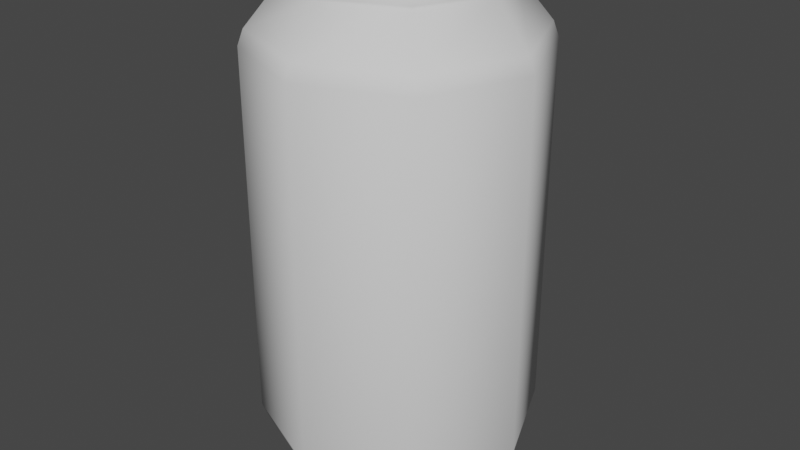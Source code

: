 # Source: Soft_Drink_330ml.blend  (saved by Blender 3.3.6; exported with 4.5.12 LTS)
import bpy
from mathutils import Matrix  # noqa: F401  (used for matrix-valued properties, if any)

bpy.ops.wm.read_factory_settings(use_empty=True)
scene = bpy.context.scene
scene.name = 'Scene'

# ---- collections
col_collection = bpy.data.collections.new('Collection'); scene.collection.children.link(col_collection)

# ---- world
world_world = bpy.data.worlds.new('World'); scene.world = world_world
world_world.use_nodes = True; world_world.node_tree.nodes.clear()
_N = world_world.node_tree.nodes; _L = world_world.node_tree.links
n0 = _N.new('ShaderNodeOutputWorld'); n0.name = 'World Output'; n0.location = (300, 300)
n1 = _N.new('ShaderNodeBackground'); n1.name = 'Background'; n1.location = (10, 300)
n1.inputs[0].default_value = (0.05088, 0.05088, 0.05088, 1.0)
_L.new(n1.outputs[0], n0.inputs[0])
n0.is_active_output = True
world_world.color = (0.05088, 0.05088, 0.05088)
world_world.use_sun_shadow = False
world_world.sun_shadow_jitter_overblur = 0.0

# ---- meshes
me_cylinder = bpy.data.meshes.new('Cylinder')
me_cylinder.from_pydata([(-3.472e-09, 0.2815, -0.7), (-4.284e-09, 0.2867, 0.7), (0.199, 0.199, -0.7), (0.2027, 0.2027, 0.7), (0.2815, 3.673e-09, -0.7), (0.2867, -4.284e-09, 0.7), (0.199, -0.199, -0.7), (0.2027, -0.2027, 0.7), (-4.737e-09, -0.2815, -0.7), (-4.284e-09, -0.2867, 0.7), (-0.199, -0.199, -0.7), (-0.2027, -0.2027, 0.7), (-0.2815, -4.059e-09, -0.7), (-0.2867, 4.284e-09, 0.7), (-0.199, 0.199, -0.7), (-0.2027, 0.2027, 0.7), (0.2129, 0.2129, -0.7), (-4.105e-09, 0.3011, -0.7), (0.3011, 4.305e-09, -0.7), (0.2129, -0.2129, -0.7), (-4.105e-09, -0.3011, -0.7), (-0.2129, -0.2129, -0.7), (-0.3011, -4.692e-09, -0.7), (-0.2129, 0.2129, -0.7), (0.08834, 0.08834, -0.625), (-3.445e-09, 0.1249, -0.625), (0.1249, 1.716e-09, -0.625), (0.08834, -0.08834, -0.625), (-4.006e-09, -0.1249, -0.625), (-0.08834, -0.08834, -0.625), (-0.1249, -1.716e-09, -0.625), (-0.08834, 0.08834, -0.625), (-4.721e-09, 0.2597, 0.75), (0.1836, 0.1836, 0.75), (0.2597, -3.848e-09, 0.75), (0.1836, -0.1836, 0.75), (-3.848e-09, -0.2597, 0.75), (-0.1836, -0.1836, 0.75), (-0.2597, 3.848e-09, 0.75), (-0.1836, 0.1836, 0.75), (-4.284e-09, 0.2867, 0.75), (0.2027, 0.2027, 0.75), (0.2867, -4.284e-09, 0.75), (0.2027, -0.2027, 0.75), (-4.284e-09, -0.2867, 0.75), (-0.2027, -0.2027, 0.75), (-0.2867, 4.284e-09, 0.75), (-0.2027, 0.2027, 0.75), (-9.884e-10, 0.2488, 0.7), (0.176, 0.176, 0.7), (0.2488, -3.673e-09, 0.7), (0.176, -0.176, 0.7), (2.337e-10, -0.2488, 0.7), (-0.176, -0.176, 0.7), (-0.2488, 3.673e-09, 0.7), (-0.176, 0.176, 0.7), (-4.284e-09, 0.2867, 0.7063), (0.2027, 0.2027, 0.7063), (-0.2027, 0.2027, 0.7063), (0.2027, -0.2027, 0.7063), (-4.284e-09, -0.2867, 0.7063), (-0.2867, 4.284e-09, 0.7063), (0.2867, -4.284e-09, 0.7063), (-0.2027, -0.2027, 0.7063), (-8.138e-10, 0.2597, 0.7), (0.1836, 0.1836, 0.7), (0.2597, -3.848e-09, 0.7), (0.1836, -0.1836, 0.7), (5.909e-11, -0.2597, 0.7), (-0.1836, -0.1836, 0.7), (-0.2597, 3.848e-09, 0.7), (-0.1836, 0.1836, 0.7), (-3.378e-09, 0.309, -0.6554), (0.2185, 0.2185, -0.6554), (0.309, 2.424e-09, -0.6554), (0.2185, -0.2185, -0.6554), (-3.378e-09, -0.309, -0.6554), (-0.2185, -0.2185, -0.6554), (-0.309, -1.432e-09, -0.6554), (-0.2185, 0.2185, -0.6554), (-4.261e-09, 0.3825, -0.579), (-4.47e-09, 0.4, -0.5365), (-4.47e-09, 0.4, 0.5365), (-4.444e-09, 0.3842, 0.5802), (0.2828, 0.2828, -0.5365), (0.2705, 0.2705, -0.579), (0.2717, 0.2717, 0.5802), (0.2828, 0.2828, 0.5365), (0.4, 0.0, -0.5365), (0.3825, 4.654e-10, -0.579), (0.3842, -5.978e-10, 0.5802), (0.4, 0.0, 0.5365), (0.2828, -0.2828, -0.5365), (0.2705, -0.2705, -0.579), (0.2717, -0.2717, 0.5802), (0.2828, -0.2828, 0.5365), (-4.47e-09, -0.4, -0.5365), (-4.261e-09, -0.3825, -0.579), (-4.444e-09, -0.3842, 0.5802), (-4.47e-09, -0.4, 0.5365), (-0.2828, -0.2828, -0.5365), (-0.2705, -0.2705, -0.579), (-0.2717, -0.2717, 0.5802), (-0.2828, -0.2828, 0.5365), (-0.4, 0.0, -0.5365), (-0.3825, -2.75e-10, -0.579), (-0.3842, 5.978e-10, 0.5802), (-0.4, 0.0, 0.5365), (-0.2828, 0.2828, -0.5365), (-0.2705, 0.2705, -0.579), (-0.2717, 0.2717, 0.5802), (-0.2828, 0.2828, 0.5365), (-3.467e-09, 0.3164, -0.6478), (0.2237, 0.2237, -0.6478), (-0.2237, 0.2237, -0.6478), (0.3164, 2.228e-09, -0.6478), (0.2237, -0.2237, -0.6478), (-3.467e-09, -0.3164, -0.6478), (-0.2237, -0.2237, -0.6478), (-0.3164, -1.316e-09, -0.6478), (-0.1441, -0.075, 0.685), (-0.1441, -0.075, 0.715), (-0.1441, 0.075, 0.685), (-0.1441, 0.075, 0.715), (0.02372, -0.06204, 0.685), (0.02372, -0.06204, 0.715), (0.02372, 0.06204, 0.685), (0.02372, 0.06204, 0.715), (-0.1786, 0.025, 0.685), (-0.1786, -0.025, 0.685), (-0.1786, -0.025, 0.715), (-0.1786, 0.025, 0.715), (0.04995, -0.01835, 0.685), (0.04995, 0.01835, 0.685), (0.04995, 0.01835, 0.715), (0.04995, -0.01835, 0.715), (-0.04624, 0.075, 0.685), (-0.04624, 0.075, 0.715), (-0.04624, -0.075, 0.685), (-0.04624, -0.075, 0.715), (-0.04624, 0.025, 0.715), (-0.04624, -0.025, 0.715)], [], [(81, 82, 87, 84), (94, 90, 5, 7), (98, 94, 7, 9), (102, 98, 9, 11), (106, 102, 11, 13), (110, 106, 13, 15), (90, 86, 3, 5), (57, 56, 40, 41), (114, 112, 72, 79), (72, 73, 16, 17), (83, 110, 15, 1), (73, 74, 18, 16), (115, 116, 75, 74), (74, 75, 19, 18), (116, 117, 76, 75), (75, 76, 20, 19), (117, 118, 77, 76), (76, 77, 21, 20), (118, 119, 78, 77), (77, 78, 22, 21), (119, 114, 79, 78), (78, 79, 23, 22), (79, 72, 17, 23), (113, 115, 74, 73), (12, 14, 31, 30), (2, 0, 17, 16), (4, 2, 16, 18), (6, 4, 18, 19), (8, 6, 19, 20), (10, 8, 20, 21), (12, 10, 21, 22), (14, 12, 22, 23), (0, 14, 23, 17), (25, 24, 26, 27, 28, 29, 30, 31), (8, 10, 29, 28), (4, 6, 27, 26), (0, 2, 24, 25), (14, 0, 25, 31), (10, 12, 30, 29), (6, 8, 28, 27), (2, 4, 26, 24), (36, 35, 67, 68), (56, 58, 47, 40), (60, 59, 43, 44), (58, 61, 46, 47), (59, 62, 42, 43), (61, 63, 45, 46), (62, 57, 41, 42), (63, 60, 44, 45), (32, 33, 41, 40), (33, 34, 42, 41), (34, 35, 43, 42), (35, 36, 44, 43), (36, 37, 45, 44), (37, 38, 46, 45), (38, 39, 47, 46), (39, 32, 40, 47), (49, 48, 55, 54, 53, 52, 51, 50), (34, 33, 65, 66), (39, 38, 70, 71), (37, 36, 68, 69), (35, 34, 66, 67), (33, 32, 64, 65), (32, 39, 71, 64), (38, 37, 69, 70), (11, 9, 60, 63), (5, 3, 57, 62), (13, 11, 63, 61), (7, 5, 62, 59), (15, 13, 61, 58), (9, 7, 59, 60), (1, 15, 58, 56), (3, 1, 56, 57), (48, 49, 65, 64), (49, 50, 66, 65), (50, 51, 67, 66), (51, 52, 68, 67), (52, 53, 69, 68), (53, 54, 70, 69), (54, 55, 71, 70), (55, 48, 64, 71), (86, 83, 1, 3), (104, 107, 111, 108), (100, 103, 107, 104), (96, 99, 103, 100), (92, 95, 99, 96), (88, 91, 95, 92), (84, 87, 91, 88), (108, 111, 82, 81), (81, 84, 85, 80), (87, 82, 83, 86), (84, 88, 89, 85), (91, 87, 86, 90), (88, 92, 93, 89), (95, 91, 90, 94), (92, 96, 97, 93), (99, 95, 94, 98), (96, 100, 101, 97), (103, 99, 98, 102), (100, 104, 105, 101), (107, 103, 102, 106), (104, 108, 109, 105), (111, 107, 106, 110), (108, 81, 80, 109), (82, 111, 110, 83), (112, 113, 73, 72), (80, 85, 113, 112), (85, 89, 115, 113), (105, 109, 114, 119), (101, 105, 119, 118), (97, 101, 118, 117), (93, 97, 117, 116), (89, 93, 116, 115), (109, 80, 112, 114), (128, 131, 123, 122), (136, 137, 127, 126), (132, 135, 125, 124), (138, 139, 121, 120), (141, 130, 121, 139), (137, 123, 131, 140), (140, 131, 130, 141), (126, 127, 134, 133), (133, 134, 135, 132), (120, 121, 130, 129), (129, 130, 131, 128), (134, 140, 141, 135), (127, 137, 140, 134), (135, 141, 139, 125), (124, 125, 139, 138), (122, 123, 137, 136)])
me_cylinder.polygons.foreach_set('use_smooth', [1, 1, 1, 1, 1, 1, 1, 1, 1, 1, 1, 1, 1, 1, 1, 1, 1, 1, 1, 1, 1, 1, 1, 1, 1, 1, 1, 1, 1, 1, 1, 1, 1, 1, 1, 1, 1, 1, 1, 1, 1, 1, 1, 1, 1, 1, 1, 1, 1, 1, 1, 1, 1, 1, 1, 1, 1, 1, 1, 1, 1, 1, 1, 1, 1, 1, 1, 1, 1, 1, 1, 1, 1, 1, 1, 1, 1, 1, 1, 1, 1, 1, 1, 1, 1, 1, 1, 1, 1, 1, 1, 1, 1, 1, 1, 1, 1, 1, 1, 1, 1, 1, 1, 1, 1, 1, 1, 1, 1, 1, 1, 1, 1, 1, 0, 0, 0, 0, 0, 0, 0, 0, 0, 0, 0, 0, 0, 0, 0, 0])
_uv = me_cylinder.uv_layers.new(name='UVMap')
_uv.uv.foreach_set('vector', [1.0, 0.5409, 1.0, 0.9591, 0.875, 0.9591, 0.875, 0.5409, 0.4108, 0.08921, 0.4774, 0.25, 0.3996, 0.25, 0.3558, 0.1442, 0.25, 0.02261, 0.4108, 0.08921, 0.3558, 0.1442, 0.25, 0.1004, 0.08921, 0.08921, 0.25, 0.02261, 0.25, 0.1004, 0.1442, 0.1442, 0.02261, 0.25, 0.08921, 0.08921, 0.1442, 0.1442, 0.1004, 0.25, 0.08921, 0.4108, 0.02261, 0.25, 0.1004, 0.25, 0.1442, 0.3558, 0.4774, 0.25, 0.4108, 0.4108, 0.3558, 0.3558, 0.3996, 0.25, 0.3558, 0.3558, 0.25, 0.3996, 0.25, 0.3996, 0.3558, 0.3558, 0.6097, 0.3903, 0.75, 0.4485, 0.75, 0.4448, 0.6123, 0.3877, 0.75, 0.4448, 0.8877, 0.3877, 0.8558, 0.3558, 0.75, 0.3996, 0.25, 0.4774, 0.08921, 0.4108, 0.1442, 0.3558, 0.25, 0.3996, 0.8877, 0.3877, 0.9448, 0.25, 0.8996, 0.25, 0.8558, 0.3558, 0.9485, 0.25, 0.8903, 0.1097, 0.8877, 0.1123, 0.9448, 0.25, 0.9448, 0.25, 0.8877, 0.1123, 0.8558, 0.1442, 0.8996, 0.25, 0.8903, 0.1097, 0.75, 0.05155, 0.75, 0.0552, 0.8877, 0.1123, 0.8877, 0.1123, 0.75, 0.0552, 0.75, 0.1004, 0.8558, 0.1442, 0.75, 0.05155, 0.6097, 0.1097, 0.6123, 0.1123, 0.75, 0.0552, 0.75, 0.0552, 0.6123, 0.1123, 0.6442, 0.1442, 0.75, 0.1004, 0.6097, 0.1097, 0.5515, 0.25, 0.5552, 0.25, 0.6123, 0.1123, 0.6123, 0.1123, 0.5552, 0.25, 0.6004, 0.25, 0.6442, 0.1442, 0.5515, 0.25, 0.6097, 0.3903, 0.6123, 0.3877, 0.5552, 0.25, 0.5552, 0.25, 0.6123, 0.3877, 0.6442, 0.3558, 0.6004, 0.25, 0.6123, 0.3877, 0.75, 0.4448, 0.75, 0.3996, 0.6442, 0.3558, 0.8903, 0.3903, 0.9485, 0.25, 0.9448, 0.25, 0.8877, 0.3877, 0.6101, 0.25, 0.6511, 0.3489, 0.6511, 0.3489, 0.6101, 0.25, 0.8489, 0.3489, 0.75, 0.3899, 0.75, 0.3996, 0.8558, 0.3558, 0.8899, 0.25, 0.8489, 0.3489, 0.8558, 0.3558, 0.8996, 0.25, 0.8489, 0.1511, 0.8899, 0.25, 0.8996, 0.25, 0.8558, 0.1442, 0.75, 0.1101, 0.8489, 0.1511, 0.8558, 0.1442, 0.75, 0.1004, 0.6511, 0.1511, 0.75, 0.1101, 0.75, 0.1004, 0.6442, 0.1442, 0.6101, 0.25, 0.6511, 0.1511, 0.6442, 0.1442, 0.6004, 0.25, 0.6511, 0.3489, 0.6101, 0.25, 0.6004, 0.25, 0.6442, 0.3558, 0.75, 0.3899, 0.6511, 0.3489, 0.6442, 0.3558, 0.75, 0.3996, 0.75, 0.3899, 0.8489, 0.3489, 0.8899, 0.25, 0.8489, 0.1511, 0.75, 0.1101, 0.6511, 0.1511, 0.6101, 0.25, 0.6511, 0.3489, 0.75, 0.1101, 0.6511, 0.1511, 0.6511, 0.1511, 0.75, 0.1101, 0.8899, 0.25, 0.8489, 0.1511, 0.8489, 0.1511, 0.8899, 0.25, 0.75, 0.3899, 0.8489, 0.3489, 0.8489, 0.3489, 0.75, 0.3899, 0.6511, 0.3489, 0.75, 0.3899, 0.75, 0.3899, 0.6511, 0.3489, 0.6511, 0.1511, 0.6101, 0.25, 0.6101, 0.25, 0.6511, 0.1511, 0.8489, 0.1511, 0.75, 0.1101, 0.75, 0.1101, 0.8489, 0.1511, 0.8489, 0.3489, 0.8899, 0.25, 0.8899, 0.25, 0.8489, 0.3489, 0.25, 0.1145, 0.3458, 0.1542, 0.3458, 0.1542, 0.25, 0.1145, 0.25, 0.3996, 0.1442, 0.3558, 0.1442, 0.3558, 0.25, 0.3996, 0.25, 0.1004, 0.3558, 0.1442, 0.3558, 0.1442, 0.25, 0.1004, 0.1442, 0.3558, 0.1004, 0.25, 0.1004, 0.25, 0.1442, 0.3558, 0.3558, 0.1442, 0.3996, 0.25, 0.3996, 0.25, 0.3558, 0.1442, 0.1004, 0.25, 0.1442, 0.1442, 0.1442, 0.1442, 0.1004, 0.25, 0.3996, 0.25, 0.3558, 0.3558, 0.3558, 0.3558, 0.3996, 0.25, 0.1442, 0.1442, 0.25, 0.1004, 0.25, 0.1004, 0.1442, 0.1442, 0.25, 0.3855, 0.3458, 0.3458, 0.3558, 0.3558, 0.25, 0.3996, 0.3458, 0.3458, 0.3855, 0.25, 0.3996, 0.25, 0.3558, 0.3558, 0.3855, 0.25, 0.3458, 0.1542, 0.3558, 0.1442, 0.3996, 0.25, 0.3458, 0.1542, 0.25, 0.1145, 0.25, 0.1004, 0.3558, 0.1442, 0.25, 0.1145, 0.1542, 0.1542, 0.1442, 0.1442, 0.25, 0.1004, 0.1542, 0.1542, 0.1145, 0.25, 0.1004, 0.25, 0.1442, 0.1442, 0.1145, 0.25, 0.1542, 0.3458, 0.1442, 0.3558, 0.1004, 0.25, 0.1542, 0.3458, 0.25, 0.3855, 0.25, 0.3996, 0.1442, 0.3558, 0.3418, 0.3418, 0.25, 0.3798, 0.1582, 0.3418, 0.1202, 0.25, 0.1582, 0.1582, 0.25, 0.1202, 0.3418, 0.1582, 0.3798, 0.25, 0.3855, 0.25, 0.3458, 0.3458, 0.3458, 0.3458, 0.3855, 0.25, 0.1542, 0.3458, 0.1145, 0.25, 0.1145, 0.25, 0.1542, 0.3458, 0.1542, 0.1542, 0.25, 0.1145, 0.25, 0.1145, 0.1542, 0.1542, 0.3458, 0.1542, 0.3855, 0.25, 0.3855, 0.25, 0.3458, 0.1542, 0.3458, 0.3458, 0.25, 0.3855, 0.25, 0.3855, 0.3458, 0.3458, 0.25, 0.3855, 0.1542, 0.3458, 0.1542, 0.3458, 0.25, 0.3855, 0.1145, 0.25, 0.1542, 0.1542, 0.1542, 0.1542, 0.1145, 0.25, 0.1442, 0.1442, 0.25, 0.1004, 0.25, 0.1004, 0.1442, 0.1442, 0.3996, 0.25, 0.3558, 0.3558, 0.3558, 0.3558, 0.3996, 0.25, 0.1004, 0.25, 0.1442, 0.1442, 0.1442, 0.1442, 0.1004, 0.25, 0.3558, 0.1442, 0.3996, 0.25, 0.3996, 0.25, 0.3558, 0.1442, 0.1442, 0.3558, 0.1004, 0.25, 0.1004, 0.25, 0.1442, 0.3558, 0.25, 0.1004, 0.3558, 0.1442, 0.3558, 0.1442, 0.25, 0.1004, 0.25, 0.3996, 0.1442, 0.3558, 0.1442, 0.3558, 0.25, 0.3996, 0.3558, 0.3558, 0.25, 0.3996, 0.25, 0.3996, 0.3558, 0.3558, 0.25, 0.3798, 0.3418, 0.3418, 0.3458, 0.3458, 0.25, 0.3855, 0.3418, 0.3418, 0.3798, 0.25, 0.3855, 0.25, 0.3458, 0.3458, 0.3798, 0.25, 0.3418, 0.1582, 0.3458, 0.1542, 0.3855, 0.25, 0.3418, 0.1582, 0.25, 0.1202, 0.25, 0.1145, 0.3458, 0.1542, 0.25, 0.1202, 0.1582, 0.1582, 0.1542, 0.1542, 0.25, 0.1145, 0.1582, 0.1582, 0.1202, 0.25, 0.1145, 0.25, 0.1542, 0.1542, 0.1202, 0.25, 0.1582, 0.3418, 0.1542, 0.3458, 0.1145, 0.25, 0.1582, 0.3418, 0.25, 0.3798, 0.25, 0.3855, 0.1542, 0.3458, 0.4108, 0.4108, 0.25, 0.4774, 0.25, 0.3996, 0.3558, 0.3558, 0.25, 0.5409, 0.25, 0.9591, 0.125, 0.9591, 0.125, 0.5409, 0.375, 0.5409, 0.375, 0.9591, 0.25, 0.9591, 0.25, 0.5409, 0.5, 0.5409, 0.5, 0.9591, 0.375, 0.9591, 0.375, 0.5409, 0.625, 0.5409, 0.625, 0.9591, 0.5, 0.9591, 0.5, 0.5409, 0.75, 0.5409, 0.75, 0.9591, 0.625, 0.9591, 0.625, 0.5409, 0.875, 0.5409, 0.875, 0.9591, 0.75, 0.9591, 0.75, 0.5409, 0.125, 0.5409, 0.125, 0.9591, 0.0, 0.9591, 0.0, 0.5409, 0.75, 0.49, 0.9197, 0.4197, 0.9136, 0.4136, 0.75, 0.4813, 0.4197, 0.4197, 0.25, 0.49, 0.25, 0.4774, 0.4108, 0.4108, 0.9197, 0.4197, 0.99, 0.25, 0.9813, 0.25, 0.9136, 0.4136, 0.49, 0.25, 0.4197, 0.4197, 0.4108, 0.4108, 0.4774, 0.25, 0.99, 0.25, 0.9197, 0.08029, 0.9136, 0.08643, 0.9813, 0.25, 0.4197, 0.08029, 0.49, 0.25, 0.4774, 0.25, 0.4108, 0.08921, 0.9197, 0.08029, 0.75, 0.01, 0.75, 0.01868, 0.9136, 0.08643, 0.25, 0.01, 0.4197, 0.08029, 0.4108, 0.08921, 0.25, 0.02261, 0.75, 0.01, 0.5803, 0.08029, 0.5864, 0.08643, 0.75, 0.01868, 0.08029, 0.08029, 0.25, 0.01, 0.25, 0.02261, 0.08921, 0.08921, 0.5803, 0.08029, 0.51, 0.25, 0.5187, 0.25, 0.5864, 0.08643, 0.01, 0.25, 0.08029, 0.08029, 0.08921, 0.08921, 0.02261, 0.25, 0.51, 0.25, 0.5803, 0.4197, 0.5864, 0.4136, 0.5187, 0.25, 0.08029, 0.4197, 0.01, 0.25, 0.02261, 0.25, 0.08921, 0.4108, 0.5803, 0.4197, 0.75, 0.49, 0.75, 0.4813, 0.5864, 0.4136, 0.25, 0.49, 0.08029, 0.4197, 0.08921, 0.4108, 0.25, 0.4774, 0.75, 0.4485, 0.8903, 0.3903, 0.8877, 0.3877, 0.75, 0.4448, 0.75, 0.4813, 0.9136, 0.4136, 0.8903, 0.3903, 0.75, 0.4485, 0.9136, 0.4136, 0.9813, 0.25, 0.9485, 0.25, 0.8903, 0.3903, 0.5187, 0.25, 0.5864, 0.4136, 0.6097, 0.3903, 0.5515, 0.25, 0.5864, 0.08643, 0.5187, 0.25, 0.5515, 0.25, 0.6097, 0.1097, 0.75, 0.01868, 0.5864, 0.08643, 0.6097, 0.1097, 0.75, 0.05155, 0.9136, 0.08643, 0.75, 0.01868, 0.75, 0.05155, 0.8903, 0.1097, 0.9813, 0.25, 0.9136, 0.08643, 0.8903, 0.1097, 0.9485, 0.25, 0.5864, 0.4136, 0.75, 0.4813, 0.75, 0.4485, 0.6097, 0.3903, 0.375, 0.1667, 0.625, 0.1667, 0.625, 0.25, 0.375, 0.25, 0.375, 0.375, 0.625, 0.375, 0.6478, 0.479, 0.3522, 0.479, 0.375, 0.6667, 0.625, 0.6667, 0.6478, 0.771, 0.3522, 0.771, 0.375, 0.875, 0.625, 0.875, 0.625, 1.0, 0.375, 1.0, 0.75, 0.6667, 0.875, 0.6667, 0.875, 0.75, 0.75, 0.75, 0.75, 0.5, 0.875, 0.5, 0.875, 0.5833, 0.75, 0.5833, 0.75, 0.5833, 0.875, 0.5833, 0.875, 0.6667, 0.75, 0.6667, 0.3522, 0.479, 0.6478, 0.479, 0.625, 0.5833, 0.375, 0.5833, 0.375, 0.5833, 0.625, 0.5833, 0.625, 0.6667, 0.375, 0.6667, 0.375, 0.0, 0.625, 0.0, 0.625, 0.08333, 0.375, 0.08333, 0.375, 0.08333, 0.625, 0.08333, 0.625, 0.1667, 0.375, 0.1667, 0.625, 0.5833, 0.75, 0.5833, 0.75, 0.6667, 0.625, 0.6667, 0.6478, 0.479, 0.75, 0.5, 0.75, 0.5833, 0.625, 0.5833, 0.625, 0.6667, 0.75, 0.6667, 0.75, 0.75, 0.6478, 0.771, 0.3522, 0.771, 0.6478, 0.771, 0.625, 0.875, 0.375, 0.875, 0.375, 0.25, 0.625, 0.25, 0.625, 0.375, 0.375, 0.375])
me_cylinder.update()

# ---- objects
ob_cylinder = bpy.data.objects.new('Cylinder', me_cylinder)

# ---- transforms, parenting, visibility, modifiers, constraints
ob_cylinder.location = (0.0, 0.0, 0.0)

# ---- collection membership
col_collection.objects.link(ob_cylinder)

# ---- scene / render settings (as saved in the file)
scene.frame_start = 1; scene.frame_end = 250; scene.frame_set(1)
scene.render.engine = 'BLENDER_EEVEE_NEXT'
scene.cycles.sampling_pattern = 'TABULATED_SOBOL'
scene.cycles.use_light_tree = False
scene.view_settings.view_transform = 'Filmic'
bpy.context.view_layer.update()

# ---- added for rendering (the .blend has no active camera and no usable light): camera, sun
cam_auto = bpy.data.cameras.new('AutoCamera')
cam_auto.lens = 50.0
cam_auto.sensor_width = 36.0
cam_auto.clip_end = 1000.0
ob_auto_camera = bpy.data.objects.new('AutoCamera', cam_auto)
scene.collection.objects.link(ob_auto_camera)
ob_auto_camera.location = (1.70163, -2.04196, 1.38631)
ob_auto_camera.rotation_euler = (1.09748, -7.21219e-08, 0.694738)
scene.camera = ob_auto_camera
light_auto_sun = bpy.data.lights.new('AutoSun', 'SUN')
light_auto_sun.energy = 3.0
light_auto_sun.angle = 0.0523599
ob_auto_sun = bpy.data.objects.new('AutoSun', light_auto_sun)
scene.collection.objects.link(ob_auto_sun)
ob_auto_sun.rotation_euler = (0.872665, 0.174533, 0.523599)
bpy.context.view_layer.update()
